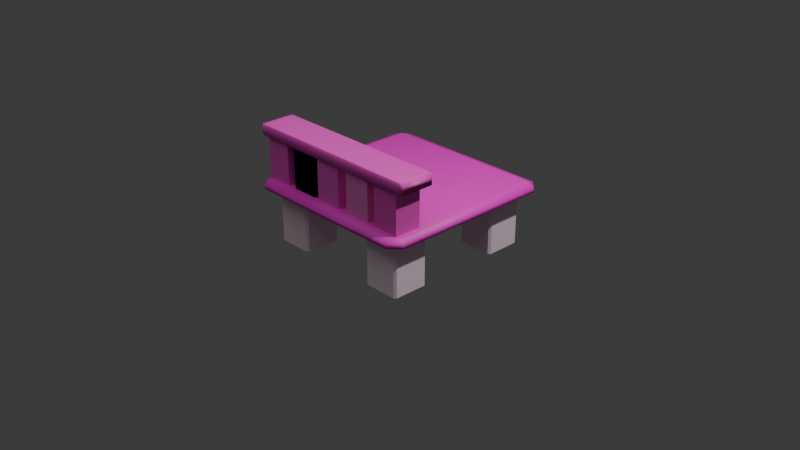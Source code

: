# Source: untitled.blend  (saved by Blender 4.0.36; exported with 4.5.12 LTS)
import bpy
from mathutils import Matrix  # noqa: F401  (used for matrix-valued properties, if any)

bpy.ops.wm.read_factory_settings(use_empty=True)
scene = bpy.context.scene
scene.name = 'Scene'

# ---- collections
col_collection = bpy.data.collections.new('Collection'); scene.collection.children.link(col_collection)

# ---- materials (node trees are filled in below, after node groups)
mat_1 = bpy.data.materials.new('1')
mat_1.use_transparent_shadow = False
mat_material = bpy.data.materials.new('Material')
mat_material.alpha_threshold = 0.0
mat_material.use_transparent_shadow = False
mat_material.roughness = 0.5
mat_material.line_color = (0.0, 0.0, 0.0, 1.0)
mat_material_007 = bpy.data.materials.new('Material.007')
mat_material_007.use_transparent_shadow = False
mat_material_006 = bpy.data.materials.new('Material.006')
mat_material_006.use_transparent_shadow = False
mat_material_005 = bpy.data.materials.new('Material.005')
mat_material_005.use_transparent_shadow = False
mat_material_003 = bpy.data.materials.new('Material.003')
mat_material_003.use_transparent_shadow = False
mat_material_002 = bpy.data.materials.new('Material.002')
mat_material_002.use_transparent_shadow = False
mat_material_001 = bpy.data.materials.new('Material.001')
mat_material_001.use_transparent_shadow = False
mat_material_008 = bpy.data.materials.new('Material.008')
mat_material_008.use_transparent_shadow = False

# ---- material node trees
mat_1.use_nodes = True; mat_1.node_tree.nodes.clear()
_N = mat_1.node_tree.nodes; _L = mat_1.node_tree.links
n0 = _N.new('ShaderNodeBsdfPrincipled'); n0.name = 'Principled BSDF'; n0.location = (10, 300)
n0.inputs[0].default_value = (0.8, 0.009843, 0.5206, 1.0)
n0.inputs[3].default_value = 1.45
n1 = _N.new('ShaderNodeOutputMaterial'); n1.name = 'Material Output'; n1.location = (300, 300)
_L.new(n0.outputs[0], n1.inputs[0])
n1.is_active_output = True
mat_material.use_nodes = True; mat_material.node_tree.nodes.clear()
_N = mat_material.node_tree.nodes; _L = mat_material.node_tree.links
n0 = _N.new('ShaderNodeOutputMaterial'); n0.name = 'Material Output'; n0.location = (300, 300)
n1 = _N.new('ShaderNodeBsdfPrincipled'); n1.name = 'Principled BSDF'; n1.location = (10, 300)
n1.inputs[0].default_value = (0.8, 0.02099, 0.561, 1.0)
n1.inputs[3].default_value = 1.45
_L.new(n1.outputs[0], n0.inputs[0])
n0.is_active_output = True
mat_material_007.use_nodes = True; mat_material_007.node_tree.nodes.clear()
_N = mat_material_007.node_tree.nodes; _L = mat_material_007.node_tree.links
n0 = _N.new('ShaderNodeBsdfPrincipled'); n0.name = 'Principled BSDF'; n0.location = (10, 300)
n0.inputs[0].default_value = (1.0, 0.7937, 0.919, 1.0)
n0.inputs[3].default_value = 1.45
n1 = _N.new('ShaderNodeOutputMaterial'); n1.name = 'Material Output'; n1.location = (300, 300)
_L.new(n0.outputs[0], n1.inputs[0])
n1.is_active_output = True
mat_material_006.use_nodes = True; mat_material_006.node_tree.nodes.clear()
_N = mat_material_006.node_tree.nodes; _L = mat_material_006.node_tree.links
n0 = _N.new('ShaderNodeBsdfPrincipled'); n0.name = 'Principled BSDF'; n0.location = (10, 300)
n0.inputs[0].default_value = (0.8, 0.07775, 0.5335, 1.0)
n0.inputs[3].default_value = 1.45
n1 = _N.new('ShaderNodeOutputMaterial'); n1.name = 'Material Output'; n1.location = (300, 300)
_L.new(n0.outputs[0], n1.inputs[0])
n1.is_active_output = True
mat_material_005.use_nodes = True; mat_material_005.node_tree.nodes.clear()
_N = mat_material_005.node_tree.nodes; _L = mat_material_005.node_tree.links
n0 = _N.new('ShaderNodeBsdfPrincipled'); n0.name = 'Principled BSDF'; n0.location = (10, 300)
n0.inputs[0].default_value = (0.8, 0.1932, 0.5743, 1.0)
n0.inputs[3].default_value = 1.45
n1 = _N.new('ShaderNodeOutputMaterial'); n1.name = 'Material Output'; n1.location = (300, 300)
_L.new(n0.outputs[0], n1.inputs[0])
n1.is_active_output = True
mat_material_003.use_nodes = True; mat_material_003.node_tree.nodes.clear()
_N = mat_material_003.node_tree.nodes; _L = mat_material_003.node_tree.links
n0 = _N.new('ShaderNodeBsdfPrincipled'); n0.name = 'Principled BSDF'; n0.location = (10, 300)
n0.inputs[0].default_value = (0.8, 0.09977, 0.5948, 1.0)
n0.inputs[3].default_value = 1.45
n1 = _N.new('ShaderNodeOutputMaterial'); n1.name = 'Material Output'; n1.location = (300, 300)
_L.new(n0.outputs[0], n1.inputs[0])
n1.is_active_output = True
mat_material_002.use_nodes = True; mat_material_002.node_tree.nodes.clear()
_N = mat_material_002.node_tree.nodes; _L = mat_material_002.node_tree.links
n0 = _N.new('ShaderNodeBsdfPrincipled'); n0.name = 'Principled BSDF'; n0.location = (10, 300)
n0.inputs[0].default_value = (0.8, 0.09331, 0.5718, 1.0)
n0.inputs[3].default_value = 1.45
n1 = _N.new('ShaderNodeOutputMaterial'); n1.name = 'Material Output'; n1.location = (300, 300)
_L.new(n0.outputs[0], n1.inputs[0])
n1.is_active_output = True
mat_material_001.use_nodes = True; mat_material_001.node_tree.nodes.clear()
_N = mat_material_001.node_tree.nodes; _L = mat_material_001.node_tree.links
n0 = _N.new('ShaderNodeBsdfPrincipled'); n0.name = 'Principled BSDF'; n0.location = (10, 300)
n0.inputs[0].default_value = (0.8, 0.06369, 0.5308, 1.0)
n0.inputs[3].default_value = 1.45
n1 = _N.new('ShaderNodeOutputMaterial'); n1.name = 'Material Output'; n1.location = (300, 300)
_L.new(n0.outputs[0], n1.inputs[0])
n1.is_active_output = True
mat_material_008.use_nodes = True; mat_material_008.node_tree.nodes.clear()
_N = mat_material_008.node_tree.nodes; _L = mat_material_008.node_tree.links
n0 = _N.new('ShaderNodeBsdfPrincipled'); n0.name = 'Principled BSDF'; n0.location = (10, 300)
n0.inputs[0].default_value = (0.8, 0.09977, 0.5948, 1.0)
n0.inputs[3].default_value = 1.45
n1 = _N.new('ShaderNodeOutputMaterial'); n1.name = 'Material Output'; n1.location = (300, 300)
_L.new(n0.outputs[0], n1.inputs[0])
n1.is_active_output = True

# ---- world
world_world = bpy.data.worlds.new('World'); scene.world = world_world
world_world.use_nodes = True; world_world.node_tree.nodes.clear()
_N = world_world.node_tree.nodes; _L = world_world.node_tree.links
n0 = _N.new('ShaderNodeOutputWorld'); n0.name = 'World Output'; n0.location = (300, 300)
n1 = _N.new('ShaderNodeBackground'); n1.name = 'Background'; n1.location = (10, 300)
n1.inputs[0].default_value = (0.05088, 0.05088, 0.05088, 1.0)
_L.new(n1.outputs[0], n0.inputs[0])
n0.is_active_output = True
world_world.color = (0.05088, 0.05088, 0.05088)
world_world.use_sun_shadow = False
world_world.sun_shadow_jitter_overblur = 0.0

# ---- cameras
cam_camera = bpy.data.cameras.new('Camera')
cam_camera.clip_end = 100.0
cam_camera.ortho_scale = 7.314

# ---- lights
light_light = bpy.data.lights.new('Light', 'POINT')
light_light.transmission_factor = 0.0
light_light.use_soft_falloff = False
light_light.energy = 1000.0
light_light.shadow_soft_size = 0.1
light_light.shadow_maximum_resolution = 0.006
light_light.use_absolute_resolution = True
light_area = bpy.data.lights.new('Area', 'AREA')
light_area.transmission_factor = 0.0
light_area.energy = 300.0
light_area.shadow_maximum_resolution = 0.006
light_area.use_absolute_resolution = True
light_area.size = 1.0
light_area.size_y = 1.0

# ---- meshes
me_cube = bpy.data.meshes.new('Cube')
me_cube.from_pydata([(0.8845, 1.0, 0.06754), (0.8845, 0.8845, 0.183), (1.0, 0.8845, 0.06754), (0.8845, 0.8845, -0.183), (0.8845, 1.0, -0.06754), (1.0, 0.8845, -0.06754), (1.0, -0.8845, 0.06754), (0.8845, -0.8845, 0.183), (0.8845, -1.0, 0.06754), (1.0, -0.8845, -0.06754), (0.8845, -1.0, -0.06754), (0.8845, -0.8845, -0.183), (-0.8845, 1.0, 0.06754), (-1.0, 0.8845, 0.06754), (-0.8845, 0.8845, 0.183), (-1.0, 0.8845, -0.06754), (-0.8845, 1.0, -0.06754), (-0.8845, 0.8845, -0.183), (-1.0, -0.8845, 0.06754), (-0.8845, -1.0, 0.06754), (-0.8845, -0.8845, 0.183), (-0.8845, -0.8845, -0.183), (-0.8845, -1.0, -0.06754), (-1.0, -0.8845, -0.06754)], [], [(17, 3, 11, 21), (23, 18, 13, 15), (10, 8, 19, 22), (1, 14, 20, 7), (5, 2, 6, 9), (0, 1, 2), (3, 4, 5), (6, 7, 8), (9, 10, 11), (12, 13, 14), (15, 16, 17), (18, 19, 20), (21, 22, 23), (17, 21, 23, 15), (3, 17, 16, 4), (2, 5, 4, 0), (22, 19, 18, 23), (8, 10, 9, 6), (12, 16, 15, 13), (7, 20, 19, 8), (1, 7, 6, 2), (21, 11, 10, 22), (20, 14, 13, 18), (14, 1, 0, 12), (11, 3, 5, 9), (16, 12, 0, 4)])
me_cube.polygons.foreach_set('use_smooth', [True] * 26)
me_cube.polygons.foreach_set('material_index', [1, 1, 1, 1, 1, 1, 1, 1, 1, 1, 1, 1, 1, 1, 1, 1, 1, 1, 1, 1, 1, 1, 1, 1, 1, 1])
_uv = me_cube.uv_layers.new(name='UVMap')
_uv.uv.foreach_set('vector', [0.1394, 0.5144, 0.3606, 0.5144, 0.3606, 0.7356, 0.1394, 0.7356, 0.4539, 0.01444, 0.5461, 0.01444, 0.5461, 0.2356, 0.4539, 0.2356, 0.4539, 0.7644, 0.5461, 0.7644, 0.5461, 0.9856, 0.4539, 0.9856, 0.6394, 0.5144, 0.8606, 0.5144, 0.8606, 0.7356, 0.6394, 0.7356, 0.4539, 0.5144, 0.5461, 0.5144, 0.5461, 0.7356, 0.4539, 0.7356, 0.5461, 0.4856, 0.625, 0.4856, 0.5461, 0.5, 0.3606, 0.5144, 0.3606, 0.5, 0.375, 0.5144, 0.5461, 0.75, 0.625, 0.7644, 0.5461, 0.7644, 0.375, 0.7356, 0.3606, 0.75, 0.3606, 0.7356, 0.5461, 0.25, 0.5461, 0.2356, 0.625, 0.2356, 0.125, 0.5144, 0.1394, 0.5, 0.1394, 0.5144, 0.5461, 0.01444, 0.5461, 0.0, 0.625, 0.01444, 0.1394, 0.7356, 0.1394, 0.75, 0.125, 0.7356, 0.1394, 0.5144, 0.1394, 0.7356, 0.125, 0.7356, 0.125, 0.5144, 0.3606, 0.5144, 0.1394, 0.5144, 0.1394, 0.5, 0.3606, 0.5, 0.5461, 0.5144, 0.4539, 0.5144, 0.4539, 0.4856, 0.5461, 0.4856, 0.4539, 0.0, 0.5461, 0.0, 0.5461, 0.01444, 0.4539, 0.01444, 0.5461, 0.7644, 0.4539, 0.7644, 0.4539, 0.7356, 0.5461, 0.7356, 0.5461, 0.2644, 0.4539, 0.2644, 0.4539, 0.2356, 0.5461, 0.2356, 0.625, 0.7644, 0.625, 0.9856, 0.5461, 0.9856, 0.5461, 0.7644, 0.6394, 0.5144, 0.6394, 0.7356, 0.5461, 0.7356, 0.5461, 0.5144, 0.1394, 0.7356, 0.3606, 0.7356, 0.3606, 0.75, 0.1394, 0.75, 0.625, 0.01444, 0.625, 0.2356, 0.5461, 0.2356, 0.5461, 0.01444, 0.625, 0.2644, 0.625, 0.4856, 0.5461, 0.4856, 0.5461, 0.2644, 0.3606, 0.7356, 0.3606, 0.5144, 0.4539, 0.5144, 0.4539, 0.7356, 0.4539, 0.2644, 0.5461, 0.2644, 0.5461, 0.4856, 0.4539, 0.4856])
me_cube.materials.append(mat_1)
me_cube.materials.append(mat_material)
me_cube.use_mirror_vertex_groups = False
me_cube.update()
me_cube_001 = bpy.data.meshes.new('Cube.001')
me_cube_001.from_pydata([(-0.1798, -0.1798, -0.871), (-0.1798, -0.2028, -0.848), (-0.2028, -0.1798, -0.848), (-0.1798, -0.2028, 0.848), (-0.1798, -0.1798, 0.871), (-0.2028, -0.1798, 0.848), (-0.1798, 0.1798, -0.871), (-0.2028, 0.1798, -0.848), (-0.1798, 0.2028, -0.848), (-0.1798, 0.1798, 0.871), (-0.1798, 0.2028, 0.848), (-0.2028, 0.1798, 0.848), (0.1798, -0.1798, -0.871), (0.2028, -0.1798, -0.848), (0.1798, -0.2028, -0.848), (0.1798, -0.1798, 0.871), (0.1798, -0.2028, 0.848), (0.2028, -0.1798, 0.848), (0.1798, 0.1798, -0.871), (0.1798, 0.2028, -0.848), (0.2028, 0.1798, -0.848), (0.1798, 0.1798, 0.871), (0.2028, 0.1798, 0.848), (0.1798, 0.2028, 0.848)], [], [(14, 16, 3, 1), (20, 22, 17, 13), (21, 9, 4, 15), (2, 5, 11, 7), (8, 10, 23, 19), (0, 1, 2), (3, 4, 5), (6, 7, 8), (9, 10, 11), (12, 13, 14), (15, 16, 17), (18, 19, 20), (21, 22, 23), (6, 0, 2, 7), (1, 3, 5, 2), (4, 9, 11, 5), (10, 8, 7, 11), (18, 6, 8, 19), (9, 21, 23, 10), (22, 20, 19, 23), (12, 18, 20, 13), (21, 15, 17, 22), (16, 14, 13, 17), (0, 12, 14, 1), (15, 4, 3, 16), (6, 18, 12, 0)])
_uv = me_cube_001.uv_layers.new(name='UVMap')
_uv.uv.foreach_set('vector', [0.3783, 0.7642, 0.6217, 0.7642, 0.6217, 0.9858, 0.3783, 0.9858, 0.3783, 0.5142, 0.6217, 0.5142, 0.6217, 0.7358, 0.3783, 0.7358, 0.6392, 0.5142, 0.8608, 0.5142, 0.8608, 0.7358, 0.6392, 0.7358, 0.3783, 0.01416, 0.6217, 0.01416, 0.6217, 0.2358, 0.3783, 0.2358, 0.3783, 0.2642, 0.6217, 0.2642, 0.6217, 0.4858, 0.3783, 0.4858, 0.1392, 0.7358, 0.1392, 0.75, 0.125, 0.7358, 0.6217, 0.0, 0.625, 0.01416, 0.6217, 0.01416, 0.1392, 0.5142, 0.125, 0.5142, 0.1392, 0.5, 0.625, 0.2358, 0.6217, 0.25, 0.6217, 0.2358, 0.3608, 0.7358, 0.375, 0.7358, 0.3608, 0.75, 0.625, 0.7642, 0.6217, 0.7642, 0.6217, 0.75, 0.3608, 0.5142, 0.3608, 0.5, 0.375, 0.5142, 0.625, 0.4858, 0.6217, 0.5, 0.6217, 0.4858, 0.1392, 0.5142, 0.1392, 0.7358, 0.125, 0.7358, 0.125, 0.5142, 0.3783, 0.0, 0.6217, 0.0, 0.6217, 0.01416, 0.3783, 0.01416, 0.625, 0.01416, 0.625, 0.2358, 0.6217, 0.2358, 0.6217, 0.01416, 0.6217, 0.2642, 0.3783, 0.2642, 0.3783, 0.2358, 0.6217, 0.2358, 0.3608, 0.5142, 0.1392, 0.5142, 0.1392, 0.5, 0.3608, 0.5, 0.625, 0.2642, 0.625, 0.4858, 0.6217, 0.4858, 0.6217, 0.2642, 0.6217, 0.5142, 0.3783, 0.5142, 0.3783, 0.4858, 0.6217, 0.4858, 0.3608, 0.7358, 0.3608, 0.5142, 0.3783, 0.5142, 0.3783, 0.7358, 0.6392, 0.5142, 0.6392, 0.7358, 0.6217, 0.7358, 0.6217, 0.5142, 0.6217, 0.7642, 0.3783, 0.7642, 0.3783, 0.7358, 0.6217, 0.7358, 0.1392, 0.7358, 0.3608, 0.7358, 0.3608, 0.75, 0.1392, 0.75, 0.625, 0.7642, 0.625, 0.9858, 0.6217, 0.9858, 0.6217, 0.7642, 0.1392, 0.5142, 0.3608, 0.5142, 0.3608, 0.7358, 0.1392, 0.7358])
me_cube_001.materials.append(mat_material_007)
me_cube_001.update()
me_cube_002 = bpy.data.meshes.new('Cube.002')
me_cube_002.from_pydata([(-0.1461, -0.1461, -0.5594), (-0.1461, -0.1461, 0.8764), (-0.1461, 0.1461, -0.5594), (-0.1461, 0.1461, 0.8764), (0.1461, -0.1461, -0.5408), (0.1461, -0.1461, 0.8949), (0.1461, 0.1461, -0.5594), (0.1461, 0.1461, 0.8764)], [], [(0, 1, 3, 2), (2, 3, 7, 6), (6, 7, 5, 4), (4, 5, 1, 0), (2, 6, 4, 0), (7, 3, 1, 5)])
_uv = me_cube_002.uv_layers.new(name='UVMap')
_uv.uv.foreach_set('vector', [0.375, 0.0, 0.625, 0.0, 0.625, 0.25, 0.375, 0.25, 0.375, 0.25, 0.625, 0.25, 0.625, 0.5, 0.375, 0.5, 0.375, 0.5, 0.625, 0.5, 0.625, 0.75, 0.375, 0.75, 0.375, 0.75, 0.625, 0.75, 0.625, 1.0, 0.375, 1.0, 0.125, 0.5, 0.375, 0.5, 0.375, 0.75, 0.125, 0.75, 0.625, 0.5, 0.875, 0.5, 0.875, 0.75, 0.625, 0.75])
me_cube_002.materials.append(mat_material_006)
me_cube_002.update()
me_cube_005 = bpy.data.meshes.new('Cube.005')
me_cube_005.from_pydata([(-0.1461, -0.1461, -0.5594), (-0.1461, -0.1461, 0.8764), (-0.1461, 0.1461, -0.5594), (-0.1461, 0.1461, 0.8764), (0.1461, -0.1461, -0.5408), (0.1461, -0.1461, 0.8949), (0.1461, 0.1461, -0.5594), (0.1461, 0.1461, 0.8764)], [], [(0, 1, 3, 2), (2, 3, 7, 6), (6, 7, 5, 4), (4, 5, 1, 0), (2, 6, 4, 0), (7, 3, 1, 5)])
_uv = me_cube_005.uv_layers.new(name='UVMap')
_uv.uv.foreach_set('vector', [0.375, 0.0, 0.625, 0.0, 0.625, 0.25, 0.375, 0.25, 0.375, 0.25, 0.625, 0.25, 0.625, 0.5, 0.375, 0.5, 0.375, 0.5, 0.625, 0.5, 0.625, 0.75, 0.375, 0.75, 0.375, 0.75, 0.625, 0.75, 0.625, 1.0, 0.375, 1.0, 0.125, 0.5, 0.375, 0.5, 0.375, 0.75, 0.125, 0.75, 0.625, 0.5, 0.875, 0.5, 0.875, 0.75, 0.625, 0.75])
me_cube_005.materials.append(mat_material_005)
me_cube_005.update()
me_cube_007 = bpy.data.meshes.new('Cube.007')
me_cube_007.from_pydata([(-0.1461, -0.1461, -0.5408), (-0.1461, -0.1461, 0.8949), (-0.1461, 0.1461, -0.5594), (-0.1461, 0.1461, 0.8764), (0.1461, -0.1461, -0.5594), (0.1461, -0.1461, 0.8764), (0.1461, 0.1461, -0.5594), (0.1461, 0.1461, 0.8764)], [], [(0, 1, 3, 2), (2, 3, 7, 6), (6, 7, 5, 4), (4, 5, 1, 0), (2, 6, 4, 0), (7, 3, 1, 5)])
_uv = me_cube_007.uv_layers.new(name='UVMap')
_uv.uv.foreach_set('vector', [0.375, 0.0, 0.625, 0.0, 0.625, 0.25, 0.375, 0.25, 0.375, 0.25, 0.625, 0.25, 0.625, 0.5, 0.375, 0.5, 0.375, 0.5, 0.625, 0.5, 0.625, 0.75, 0.375, 0.75, 0.375, 0.75, 0.625, 0.75, 0.625, 1.0, 0.375, 1.0, 0.125, 0.5, 0.375, 0.5, 0.375, 0.75, 0.125, 0.75, 0.625, 0.5, 0.875, 0.5, 0.875, 0.75, 0.625, 0.75])
me_cube_007.materials.append(mat_material_003)
me_cube_007.update()
me_cube_008 = bpy.data.meshes.new('Cube.008')
me_cube_008.from_pydata([(-0.1461, -0.1461, -0.5408), (-0.1461, -0.1461, 0.8592), (-0.1461, 0.1461, -0.5236), (-0.1461, 0.1461, 0.8406), (0.1461, -0.1461, -0.5594), (0.1461, -0.1461, 0.8406), (0.1461, 0.1461, -0.5236), (0.1461, 0.1461, 0.8406)], [], [(0, 1, 3, 2), (2, 3, 7, 6), (6, 7, 5, 4), (4, 5, 1, 0), (2, 6, 4, 0), (7, 3, 1, 5)])
_uv = me_cube_008.uv_layers.new(name='UVMap')
_uv.uv.foreach_set('vector', [0.375, 0.0, 0.625, 0.0, 0.625, 0.25, 0.375, 0.25, 0.375, 0.25, 0.625, 0.25, 0.625, 0.5, 0.375, 0.5, 0.375, 0.5, 0.625, 0.5, 0.625, 0.75, 0.375, 0.75, 0.375, 0.75, 0.625, 0.75, 0.625, 1.0, 0.375, 1.0, 0.125, 0.5, 0.375, 0.5, 0.375, 0.75, 0.125, 0.75, 0.625, 0.5, 0.875, 0.5, 0.875, 0.75, 0.625, 0.75])
me_cube_008.materials.append(mat_material_002)
me_cube_008.update()
me_cube_009 = bpy.data.meshes.new('Cube.009')
me_cube_009.from_pydata([(-0.9536, -0.9536, -1.0), (-0.9536, -1.0, -0.9536), (-1.0, -0.9536, -0.9536), (-0.9536, -1.0, 0.9536), (-0.9536, -0.9536, 1.0), (-1.0, -0.9536, 0.9536), (-0.9536, 0.9536, -1.0), (-1.0, 0.9536, -0.9536), (-0.9536, 1.0, -0.9536), (-0.9536, 0.9536, 1.0), (-0.9536, 1.0, 0.9536), (-1.0, 0.9536, 0.9536), (0.9536, -0.9536, -1.0), (1.0, -0.9536, -0.9536), (0.9536, -1.0, -0.9536), (0.9536, -0.9536, 1.0), (0.9536, -1.0, 0.9536), (1.0, -0.9536, 0.9536), (0.9536, 0.9536, -1.0), (0.9536, 1.0, -0.9536), (1.0, 0.9536, -0.9536), (0.9536, 0.9536, 1.0), (1.0, 0.9536, 0.9536), (0.9536, 1.0, 0.9536)], [], [(14, 16, 3, 1), (20, 22, 17, 13), (21, 9, 4, 15), (2, 5, 11, 7), (8, 10, 23, 19), (0, 1, 2), (3, 4, 5), (6, 7, 8), (9, 10, 11), (12, 13, 14), (15, 16, 17), (18, 19, 20), (21, 22, 23), (6, 0, 2, 7), (1, 3, 5, 2), (4, 9, 11, 5), (10, 8, 7, 11), (18, 6, 8, 19), (9, 21, 23, 10), (22, 20, 19, 23), (12, 18, 20, 13), (21, 15, 17, 22), (16, 14, 13, 17), (0, 12, 14, 1), (15, 4, 3, 16), (6, 18, 12, 0)])
me_cube_009.polygons.foreach_set('use_smooth', [True] * 26)
_uv = me_cube_009.uv_layers.new(name='UVMap')
_uv.uv.foreach_set('vector', [0.3808, 0.7558, 0.6192, 0.7558, 0.6192, 0.9942, 0.3808, 0.9942, 0.3808, 0.5058, 0.6192, 0.5058, 0.6192, 0.7442, 0.3808, 0.7442, 0.6308, 0.5058, 0.8692, 0.5058, 0.8692, 0.7442, 0.6308, 0.7442, 0.3808, 0.005804, 0.6192, 0.005804, 0.6192, 0.2442, 0.3808, 0.2442, 0.3808, 0.2558, 0.6192, 0.2558, 0.6192, 0.4942, 0.3808, 0.4942, 0.1308, 0.7442, 0.1308, 0.75, 0.125, 0.7442, 0.6192, 0.0, 0.625, 0.005804, 0.6192, 0.005804, 0.1308, 0.5058, 0.125, 0.5058, 0.1308, 0.5, 0.625, 0.2442, 0.6192, 0.25, 0.6192, 0.2442, 0.3692, 0.7442, 0.375, 0.7442, 0.3692, 0.75, 0.625, 0.7558, 0.6192, 0.7558, 0.6192, 0.75, 0.3692, 0.5058, 0.3692, 0.5, 0.375, 0.5058, 0.625, 0.4942, 0.6192, 0.5, 0.6192, 0.4942, 0.1308, 0.5058, 0.1308, 0.7442, 0.125, 0.7442, 0.125, 0.5058, 0.3808, 0.0, 0.6192, 0.0, 0.6192, 0.005804, 0.3808, 0.005804, 0.625, 0.005804, 0.625, 0.2442, 0.6192, 0.2442, 0.6192, 0.005804, 0.6192, 0.2558, 0.3808, 0.2558, 0.3808, 0.2442, 0.6192, 0.2442, 0.3692, 0.5058, 0.1308, 0.5058, 0.1308, 0.5, 0.3692, 0.5, 0.625, 0.2558, 0.625, 0.4942, 0.6192, 0.4942, 0.6192, 0.2558, 0.6192, 0.5058, 0.3808, 0.5058, 0.3808, 0.4942, 0.6192, 0.4942, 0.3692, 0.7442, 0.3692, 0.5058, 0.3808, 0.5058, 0.3808, 0.7442, 0.6308, 0.5058, 0.6308, 0.7442, 0.6192, 0.7442, 0.6192, 0.5058, 0.6192, 0.7558, 0.3808, 0.7558, 0.3808, 0.7442, 0.6192, 0.7442, 0.1308, 0.7442, 0.3692, 0.7442, 0.3692, 0.75, 0.1308, 0.75, 0.625, 0.7558, 0.625, 0.9942, 0.6192, 0.9942, 0.6192, 0.7558, 0.1308, 0.5058, 0.3692, 0.5058, 0.3692, 0.7442, 0.1308, 0.7442])
me_cube_009.materials.append(mat_material_001)
me_cube_009.update()
me_cube_010 = bpy.data.meshes.new('Cube.010')
me_cube_010.from_pydata([(-0.1461, -0.1461, -0.5408), (-0.1461, -0.1461, 0.8949), (-0.1461, 0.1461, -0.5594), (-0.1461, 0.1461, 0.8764), (0.1461, -0.1461, -0.5594), (0.1461, -0.1461, 0.8764), (0.1461, 0.1461, -0.5594), (0.1461, 0.1461, 0.8764)], [], [(0, 1, 3, 2), (2, 3, 7, 6), (6, 7, 5, 4), (4, 5, 1, 0), (2, 6, 4, 0), (7, 3, 1, 5)])
_uv = me_cube_010.uv_layers.new(name='UVMap')
_uv.uv.foreach_set('vector', [0.375, 0.0, 0.625, 0.0, 0.625, 0.25, 0.375, 0.25, 0.375, 0.25, 0.625, 0.25, 0.625, 0.5, 0.375, 0.5, 0.375, 0.5, 0.625, 0.5, 0.625, 0.75, 0.375, 0.75, 0.375, 0.75, 0.625, 0.75, 0.625, 1.0, 0.375, 1.0, 0.125, 0.5, 0.375, 0.5, 0.375, 0.75, 0.125, 0.75, 0.625, 0.5, 0.875, 0.5, 0.875, 0.75, 0.625, 0.75])
me_cube_010.materials.append(mat_material_008)
me_cube_010.update()
me_cube_011 = bpy.data.meshes.new('Cube.011')
me_cube_011.from_pydata([(-0.1461, -0.1461, -0.5408), (-0.1461, -0.1461, 0.8949), (-0.1461, 0.1461, -0.5594), (-0.1461, 0.1461, 0.8764), (0.1461, -0.1461, -0.5594), (0.1461, -0.1461, 0.8764), (0.1461, 0.1461, -0.5594), (0.1461, 0.1461, 0.8764)], [], [(0, 1, 3, 2), (2, 3, 7, 6), (6, 7, 5, 4), (4, 5, 1, 0), (2, 6, 4, 0), (7, 3, 1, 5)])
_uv = me_cube_011.uv_layers.new(name='UVMap')
_uv.uv.foreach_set('vector', [0.375, 0.0, 0.625, 0.0, 0.625, 0.25, 0.375, 0.25, 0.375, 0.25, 0.625, 0.25, 0.625, 0.5, 0.375, 0.5, 0.375, 0.5, 0.625, 0.5, 0.625, 0.75, 0.375, 0.75, 0.375, 0.75, 0.625, 0.75, 0.625, 1.0, 0.375, 1.0, 0.125, 0.5, 0.375, 0.5, 0.375, 0.75, 0.125, 0.75, 0.625, 0.5, 0.875, 0.5, 0.875, 0.75, 0.625, 0.75])
me_cube_011.materials.append(mat_material_008)
me_cube_011.update()
lat_lattice = bpy.data.lattices.new('Lattice')
lat_lattice.points_w = 4
lat_lattice.points.foreach_set('co_deform', [-0.5, -0.5, -0.4395, 0.5, -0.5, -0.4395, -0.5, 0.5, -0.4395, 0.5, 0.5, -0.4395, -0.5, -0.5, -0.1062, 0.5, -0.5, -0.1062, -0.5, 0.5, -0.1062, 0.5, 0.5, -0.1062, -0.5, -0.5, 0.2272, 0.5, -0.5, 0.2272, -0.5, 0.5, 0.2272, 0.5, 0.5, 0.2272, -0.5, -0.5, 0.5605, 0.5, -0.5, 0.5605, -0.5, 0.5, 0.5605, 0.5, 0.5, 0.5605])
lat_lattice_001 = bpy.data.lattices.new('Lattice.001')
lat_lattice_001.points_w = 4
lat_lattice_001.points.foreach_set('co_deform', [-0.5, -0.5, -0.4395, 0.5, -0.5, -0.4395, -0.5, 0.5, -0.4395, 0.5, 0.5, -0.4395, -0.5, -0.5, -0.1062, 0.5, -0.5, -0.1062, -0.5, 0.5, -0.1062, 0.5, 0.5, -0.1062, -0.5, -0.5, 0.2272, 0.5, -0.5, 0.2272, -0.5, 0.5, 0.2272, 0.5, 0.5, 0.2272, -0.5, -0.5, 0.5605, 0.5, -0.5, 0.5605, -0.5, 0.5, 0.5605, 0.5, 0.5, 0.5605])

# ---- objects
ob_cube = bpy.data.objects.new('Cube', me_cube)
ob_light = bpy.data.objects.new('Light', light_light)
ob_camera = bpy.data.objects.new('Camera', cam_camera)
ob_cube_001 = bpy.data.objects.new('Cube.001', me_cube_001)
ob_cube_002 = bpy.data.objects.new('Cube.002', me_cube_002)
ob_cube_003 = bpy.data.objects.new('Cube.003', me_cube_005)
ob_cube_005 = bpy.data.objects.new('Cube.005', me_cube_007)
ob_cube_006 = bpy.data.objects.new('Cube.006', me_cube_008)
ob_cube_007 = bpy.data.objects.new('Cube.007', me_cube_009)
ob_area = bpy.data.objects.new('Area', light_area)
ob_lattice = bpy.data.objects.new('Lattice', lat_lattice)
ob_lattice_001 = bpy.data.objects.new('Lattice.001', lat_lattice_001)
ob_cube_004 = bpy.data.objects.new('Cube.004', me_cube_010)
ob_cube_008 = bpy.data.objects.new('Cube.008', me_cube_011)

# ---- transforms, parenting, visibility, modifiers, constraints
ob_cube.location = (0.0, 0.0, 0.03513)
ob_cube.lock_rotations_4d = False
ob_cube.empty_display_type = 'ARROWS'
ob_cube.lineart.crease_threshold = 0.0
_m = ob_cube.modifiers.new('Lattice', 'LATTICE')
_m.object = ob_lattice
ob_light.location = (4.076, 1.005, 5.904)
ob_light.rotation_euler = (0.6503, 0.05522, 1.866)
ob_light.lock_rotations_4d = False
ob_light.empty_display_type = 'ARROWS'
ob_light.color = (0.0, 0.0, 0.0, 0.0)
ob_light.lineart.crease_threshold = 0.0
ob_camera.location = (7.359, -6.926, 4.958)
ob_camera.rotation_euler = (1.109, 0.0, 0.8149)
ob_camera.lock_rotations_4d = False
ob_camera.empty_display_type = 'ARROWS'
ob_camera.color = (0.0, 0.0, 0.0, 0.0)
ob_camera.display_type = 'WIRE'
ob_camera.lineart.crease_threshold = 0.0
ob_cube_001.location = (-0.6391, -0.6428, -0.9774)
_m = ob_cube_001.modifiers.new('Mirror', 'MIRROR')
_m.use_axis = (True, True, False)
_m.mirror_object = ob_cube
_m = ob_cube_001.modifiers.new('Lattice', 'LATTICE')
_m.object = ob_lattice
ob_cube_002.location = (0.748, -0.7343, 0.7014)
_m = ob_cube_002.modifiers.new('Lattice', 'LATTICE')
_m.object = ob_lattice
ob_cube_003.location = (0.3665, -0.7343, 0.7014)
_m = ob_cube_003.modifiers.new('Lattice', 'LATTICE')
_m.object = ob_lattice
ob_cube_005.location = (-0.3963, -0.7343, 0.7014)
_m = ob_cube_005.modifiers.new('Lattice', 'LATTICE')
_m.object = ob_lattice
ob_cube_006.location = (-0.79, -0.7343, 0.7014)
_m = ob_cube_006.modifiers.new('Lattice', 'LATTICE')
_m.object = ob_lattice
ob_cube_007.location = (0.0, -0.7197, 1.711)
ob_cube_007.scale = (1.0, 0.1866, 0.1814)
_m = ob_cube_007.modifiers.new('Lattice', 'LATTICE')
_m.object = ob_lattice
ob_area.location = (-0.2637, -1.621, 6.674)
ob_area.scale = (10.44, 10.44, 10.44)
ob_lattice.location = (-0.06567, 0.0, 0.1583)
ob_lattice.rotation_euler = (0.0, -0.0, -0.03177)
ob_lattice.scale = (3.478, 4.871, 4.203)
ob_lattice_001.location = (-0.06567, 0.0, 0.159)
ob_lattice_001.rotation_euler = (0.0, -0.0, -0.03177)
ob_lattice_001.scale = (3.478, 4.871, 4.203)
ob_cube_004.location = (-0.3963, -0.7343, 0.7014)
_m = ob_cube_004.modifiers.new('Lattice', 'LATTICE')
_m.object = ob_lattice_001
ob_cube_008.location = (-0.04564, -0.7343, 0.7014)
_m = ob_cube_008.modifiers.new('Lattice', 'LATTICE')
_m.object = ob_lattice_001

# ---- collection membership
col_collection.objects.link(ob_cube)
col_collection.objects.link(ob_light)
col_collection.objects.link(ob_camera)
col_collection.objects.link(ob_cube_001)
col_collection.objects.link(ob_cube_002)
col_collection.objects.link(ob_cube_003)
col_collection.objects.link(ob_cube_005)
col_collection.objects.link(ob_cube_006)
col_collection.objects.link(ob_cube_007)
col_collection.objects.link(ob_area)
col_collection.objects.link(ob_lattice)
col_collection.objects.link(ob_lattice_001)
col_collection.objects.link(ob_cube_004)
col_collection.objects.link(ob_cube_008)

# ---- scene / render settings (as saved in the file)
scene.camera = ob_camera
scene.frame_start = 1; scene.frame_end = 250; scene.frame_set(91)
scene.render.engine = 'BLENDER_EEVEE_NEXT'
scene.cycles.sampling_pattern = 'TABULATED_SOBOL'
bpy.context.view_layer.update()
